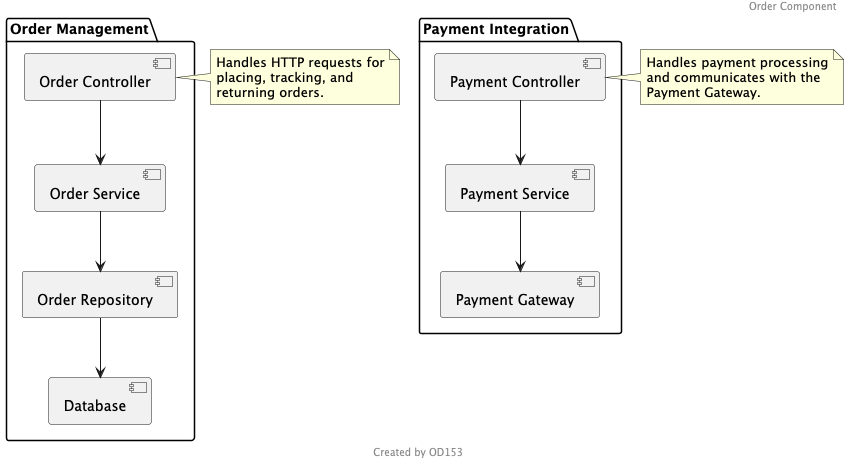

The diagram above was rendered by PlantUML. Its source (embedded in the PNG):
@startuml
header Order Component
footer Created by OD153
package "Order Management" {
  [Order Controller] --> [Order Service]
  [Order Service] --> [Order Repository]
  [Order Repository] --> [Database]
}

package "Payment Integration" {
  [Payment Controller] --> [Payment Service]
  [Payment Service] --> [Payment Gateway]
}

note right of [Order Controller]
  Handles HTTP requests for
  placing, tracking, and
  returning orders.
end note

note right of [Payment Controller]
  Handles payment processing
  and communicates with the
  Payment Gateway.
end note
@enduml